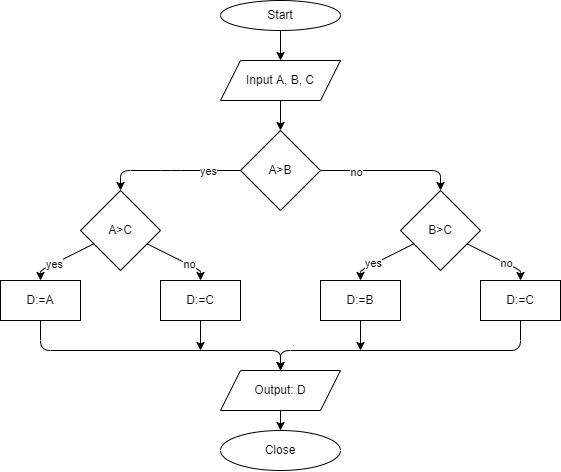

The diagram above was exported from draw.io. Its source (the exported page's mxGraphModel, read from the mxfile embedded in the PNG):
<mxGraphModel dx="664" dy="515" grid="1" gridSize="10" guides="1" tooltips="1" connect="1" arrows="1" fold="1" page="1" pageScale="1" pageWidth="827" pageHeight="1169" math="0" shadow="0">
  <root>
    <mxCell id="0" />
    <mxCell id="1" parent="0" />
    <mxCell id="4" value="" style="edgeStyle=none;html=1;" edge="1" parent="1" source="2" target="3">
      <mxGeometry relative="1" as="geometry" />
    </mxCell>
    <mxCell id="2" value="Start" style="ellipse;whiteSpace=wrap;html=1;" vertex="1" parent="1">
      <mxGeometry x="220" y="10" width="120" height="30" as="geometry" />
    </mxCell>
    <mxCell id="6" value="" style="edgeStyle=none;html=1;" edge="1" parent="1" source="3" target="5">
      <mxGeometry relative="1" as="geometry" />
    </mxCell>
    <mxCell id="3" value="Input A, B, C" style="shape=parallelogram;perimeter=parallelogramPerimeter;whiteSpace=wrap;html=1;fixedSize=1;" vertex="1" parent="1">
      <mxGeometry x="220" y="70" width="120" height="40" as="geometry" />
    </mxCell>
    <mxCell id="8" value="" style="edgeStyle=none;html=1;entryX=0.5;entryY=0;entryDx=0;entryDy=0;" edge="1" parent="1" source="5" target="7">
      <mxGeometry relative="1" as="geometry">
        <Array as="points">
          <mxPoint x="440" y="180" />
        </Array>
      </mxGeometry>
    </mxCell>
    <mxCell id="12" value="no" style="edgeLabel;html=1;align=center;verticalAlign=middle;resizable=0;points=[];" vertex="1" connectable="0" parent="8">
      <mxGeometry x="-0.4963" y="-1" relative="1" as="geometry">
        <mxPoint as="offset" />
      </mxGeometry>
    </mxCell>
    <mxCell id="10" value="" style="edgeStyle=none;html=1;entryX=0.5;entryY=0;entryDx=0;entryDy=0;" edge="1" parent="1" source="5" target="9">
      <mxGeometry relative="1" as="geometry">
        <Array as="points">
          <mxPoint x="170" y="180" />
          <mxPoint x="120" y="180" />
        </Array>
      </mxGeometry>
    </mxCell>
    <mxCell id="11" value="yes" style="edgeLabel;html=1;align=center;verticalAlign=middle;resizable=0;points=[];" vertex="1" connectable="0" parent="10">
      <mxGeometry x="-0.5259" relative="1" as="geometry">
        <mxPoint as="offset" />
      </mxGeometry>
    </mxCell>
    <mxCell id="5" value="A&amp;gt;B" style="rhombus;whiteSpace=wrap;html=1;" vertex="1" parent="1">
      <mxGeometry x="240" y="140" width="80" height="80" as="geometry" />
    </mxCell>
    <mxCell id="14" value="" style="edgeStyle=none;html=1;" edge="1" parent="1" source="7" target="13">
      <mxGeometry relative="1" as="geometry">
        <Array as="points">
          <mxPoint x="360" y="280" />
        </Array>
      </mxGeometry>
    </mxCell>
    <mxCell id="19" value="yes" style="edgeLabel;html=1;align=center;verticalAlign=middle;resizable=0;points=[];" vertex="1" connectable="0" parent="14">
      <mxGeometry x="0.2732" y="-1" relative="1" as="geometry">
        <mxPoint as="offset" />
      </mxGeometry>
    </mxCell>
    <mxCell id="22" value="" style="edgeStyle=none;html=1;" edge="1" parent="1" source="7" target="21">
      <mxGeometry relative="1" as="geometry">
        <Array as="points">
          <mxPoint x="520" y="280" />
        </Array>
      </mxGeometry>
    </mxCell>
    <mxCell id="25" value="no" style="edgeLabel;html=1;align=center;verticalAlign=middle;resizable=0;points=[];" vertex="1" connectable="0" parent="22">
      <mxGeometry x="0.25" relative="1" as="geometry">
        <mxPoint as="offset" />
      </mxGeometry>
    </mxCell>
    <mxCell id="7" value="B&amp;gt;C" style="rhombus;whiteSpace=wrap;html=1;" vertex="1" parent="1">
      <mxGeometry x="400" y="200" width="80" height="80" as="geometry" />
    </mxCell>
    <mxCell id="18" value="" style="edgeStyle=none;html=1;" edge="1" parent="1" source="9" target="17">
      <mxGeometry relative="1" as="geometry">
        <Array as="points">
          <mxPoint x="200" y="280" />
        </Array>
      </mxGeometry>
    </mxCell>
    <mxCell id="20" value="no" style="edgeLabel;html=1;align=center;verticalAlign=middle;resizable=0;points=[];" vertex="1" connectable="0" parent="18">
      <mxGeometry x="0.3127" y="1" relative="1" as="geometry">
        <mxPoint as="offset" />
      </mxGeometry>
    </mxCell>
    <mxCell id="24" style="edgeStyle=none;html=1;entryX=0.5;entryY=0;entryDx=0;entryDy=0;" edge="1" parent="1" source="9" target="23">
      <mxGeometry relative="1" as="geometry">
        <Array as="points">
          <mxPoint x="40" y="280" />
        </Array>
      </mxGeometry>
    </mxCell>
    <mxCell id="26" value="yes" style="edgeLabel;html=1;align=center;verticalAlign=middle;resizable=0;points=[];" vertex="1" connectable="0" parent="24">
      <mxGeometry x="0.29" relative="1" as="geometry">
        <mxPoint as="offset" />
      </mxGeometry>
    </mxCell>
    <mxCell id="9" value="A&amp;gt;C" style="rhombus;whiteSpace=wrap;html=1;" vertex="1" parent="1">
      <mxGeometry x="80" y="200" width="80" height="80" as="geometry" />
    </mxCell>
    <mxCell id="29" value="" style="edgeStyle=none;html=1;" edge="1" parent="1" source="13">
      <mxGeometry relative="1" as="geometry">
        <mxPoint x="360" y="360" as="targetPoint" />
      </mxGeometry>
    </mxCell>
    <mxCell id="13" value="D:=B" style="whiteSpace=wrap;html=1;" vertex="1" parent="1">
      <mxGeometry x="320" y="290" width="80" height="40" as="geometry" />
    </mxCell>
    <mxCell id="31" style="edgeStyle=none;html=1;" edge="1" parent="1" source="17">
      <mxGeometry relative="1" as="geometry">
        <mxPoint x="200" y="360" as="targetPoint" />
      </mxGeometry>
    </mxCell>
    <mxCell id="17" value="D:=C" style="whiteSpace=wrap;html=1;" vertex="1" parent="1">
      <mxGeometry x="160" y="290" width="80" height="40" as="geometry" />
    </mxCell>
    <mxCell id="28" style="edgeStyle=none;html=1;entryX=0.5;entryY=0;entryDx=0;entryDy=0;" edge="1" parent="1" source="21" target="27">
      <mxGeometry relative="1" as="geometry">
        <Array as="points">
          <mxPoint x="520" y="360" />
          <mxPoint x="280" y="360" />
        </Array>
      </mxGeometry>
    </mxCell>
    <mxCell id="21" value="D:=C" style="whiteSpace=wrap;html=1;" vertex="1" parent="1">
      <mxGeometry x="480" y="290" width="80" height="40" as="geometry" />
    </mxCell>
    <mxCell id="30" style="edgeStyle=none;html=1;entryX=0.5;entryY=0;entryDx=0;entryDy=0;" edge="1" parent="1" source="23" target="27">
      <mxGeometry relative="1" as="geometry">
        <Array as="points">
          <mxPoint x="40" y="360" />
          <mxPoint x="280" y="360" />
        </Array>
      </mxGeometry>
    </mxCell>
    <mxCell id="23" value="D:=A" style="whiteSpace=wrap;html=1;" vertex="1" parent="1">
      <mxGeometry y="290" width="80" height="40" as="geometry" />
    </mxCell>
    <mxCell id="33" value="" style="edgeStyle=none;html=1;" edge="1" parent="1" source="27" target="32">
      <mxGeometry relative="1" as="geometry" />
    </mxCell>
    <mxCell id="27" value="Output: D" style="shape=parallelogram;perimeter=parallelogramPerimeter;whiteSpace=wrap;html=1;fixedSize=1;" vertex="1" parent="1">
      <mxGeometry x="220" y="380" width="120" height="40" as="geometry" />
    </mxCell>
    <mxCell id="32" value="Close" style="ellipse;whiteSpace=wrap;html=1;" vertex="1" parent="1">
      <mxGeometry x="220" y="440" width="120" height="40" as="geometry" />
    </mxCell>
  </root>
</mxGraphModel>